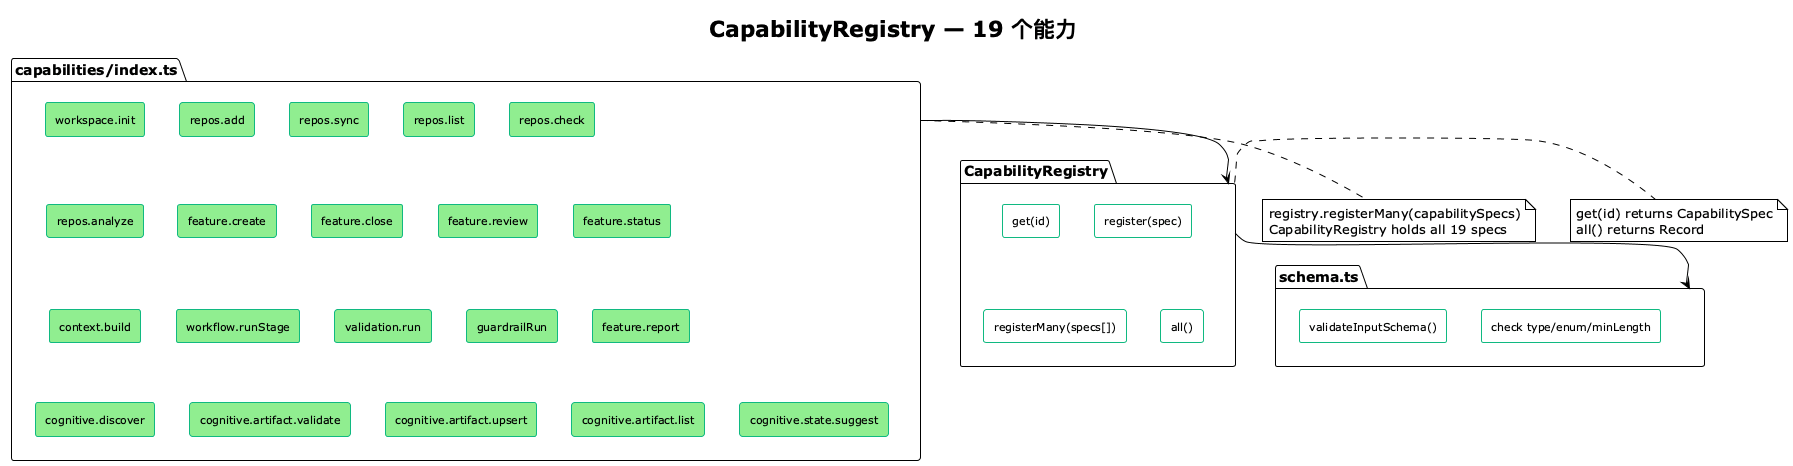

The diagram above was rendered by PlantUML. Its source (embedded in the PNG):
@startuml docs/plantuml/02-capability-registry
!theme plain

skinparam rectangle {
  BackgroundColor #FFFFFF
  BorderColor #10B981
  FontSize 11
  Width 120
  Height 30
}

title CapabilityRegistry — 19 个能力

package "capabilities/index.ts" as CAPS {
  rectangle "workspace.init" #lightgreen
  rectangle "repos.add" #lightgreen
  rectangle "repos.sync" #lightgreen
  rectangle "repos.list" #lightgreen
  rectangle "repos.check" #lightgreen
  rectangle "repos.analyze" #lightgreen
  rectangle "feature.create" #lightgreen
  rectangle "feature.close" #lightgreen
  rectangle "feature.review" #lightgreen
  rectangle "feature.status" #lightgreen
  rectangle "context.build" #lightgreen
  rectangle "workflow.runStage" #lightgreen
  rectangle "validation.run" #lightgreen
  rectangle "guardrailRun" #lightgreen
  rectangle "feature.report" #lightgreen
  rectangle "cognitive.discover" #lightgreen
  rectangle "cognitive.artifact.validate" #lightgreen
  rectangle "cognitive.artifact.upsert" #lightgreen
  rectangle "cognitive.artifact.list" #lightgreen
  rectangle "cognitive.state.suggest" #lightgreen
}

package "CapabilityRegistry" as REG {
  rectangle "get(id)"
  rectangle "register(spec)"
  rectangle "registerMany(specs[])"
  rectangle "all()"
}

package "schema.ts" as VAL {
  rectangle "validateInputSchema()"
  rectangle "check type/enum/minLength"
}

CAPS --> REG
REG --> VAL

note bottom of CAPS
  registry.registerMany(capabilitySpecs)
  CapabilityRegistry holds all 19 specs
end note

note right of REG
  get(id) returns CapabilitySpec
  all() returns Record
end note

@enduml